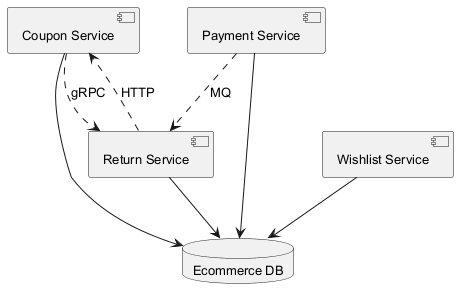

The diagram above was rendered by PlantUML. Its source (embedded in the PNG):
@startuml
skinparam backgroundColor #FFFFFF
skinparam classBackgroundColor #E8F4FA
skinparam classBorderColor #2C7DA0
skinparam defaultFontSize 13
component "Coupon Service" as C_CouponService
component "Payment Service" as C_PaymentService
component "Return Service" as C_ReturnService
component "Wishlist Service" as C_WishlistService
database "Ecommerce DB" as DB_ecommerce
C_CouponService --> DB_ecommerce
C_PaymentService --> DB_ecommerce
C_ReturnService --> DB_ecommerce
C_WishlistService --> DB_ecommerce
C_CouponService ..> C_ReturnService : gRPC
C_PaymentService ..> C_ReturnService : MQ
C_ReturnService ..> C_CouponService : HTTP
@enduml